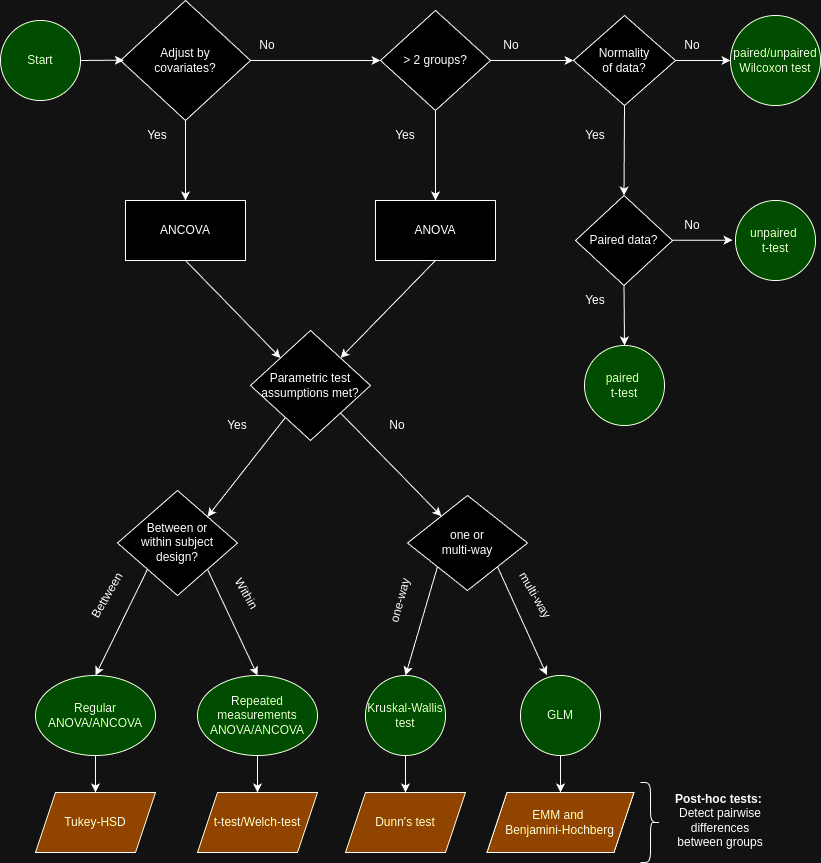

The diagram above was exported from draw.io. Its source (the exported page's mxGraphModel, read from the mxfile embedded in the PNG):
<mxGraphModel dx="1969" dy="849" grid="1" gridSize="10" guides="1" tooltips="1" connect="1" arrows="1" fold="1" page="1" pageScale="1" pageWidth="826" pageHeight="1169" background="none" math="0" shadow="0">
  <root>
    <mxCell id="0" />
    <mxCell id="1" parent="0" />
    <mxCell id="pDvfURxIHPEW4N_R9_yO-96" value="&amp;gt; 2 groups?" style="rhombus;whiteSpace=wrap;html=1;" parent="1" vertex="1">
      <mxGeometry x="380" y="10" width="110" height="100" as="geometry" />
    </mxCell>
    <mxCell id="pDvfURxIHPEW4N_R9_yO-104" value="No" style="text;html=1;align=center;verticalAlign=middle;whiteSpace=wrap;rounded=0;" parent="1" vertex="1">
      <mxGeometry x="481" y="30" width="60" height="30" as="geometry" />
    </mxCell>
    <mxCell id="pDvfURxIHPEW4N_R9_yO-109" value="Adjust by&lt;br&gt;covariates?" style="rhombus;whiteSpace=wrap;html=1;" parent="1" vertex="1">
      <mxGeometry x="120" width="130" height="120" as="geometry" />
    </mxCell>
    <mxCell id="pDvfURxIHPEW4N_R9_yO-111" value="" style="endArrow=classic;html=1;rounded=0;exitX=0.5;exitY=1;exitDx=0;exitDy=0;" parent="1" source="pDvfURxIHPEW4N_R9_yO-109" target="_0NguprH9AUocCp055Ro-12" edge="1">
      <mxGeometry width="50" height="50" relative="1" as="geometry">
        <mxPoint x="137" y="200" as="sourcePoint" />
        <mxPoint x="185" y="195" as="targetPoint" />
      </mxGeometry>
    </mxCell>
    <mxCell id="pDvfURxIHPEW4N_R9_yO-115" value="Yes" style="text;html=1;align=center;verticalAlign=middle;whiteSpace=wrap;rounded=0;" parent="1" vertex="1">
      <mxGeometry x="127" y="120" width="60" height="30" as="geometry" />
    </mxCell>
    <mxCell id="pDvfURxIHPEW4N_R9_yO-116" value="" style="endArrow=classic;html=1;rounded=0;exitX=1;exitY=0.5;exitDx=0;exitDy=0;entryX=0;entryY=0.5;entryDx=0;entryDy=0;" parent="1" source="pDvfURxIHPEW4N_R9_yO-109" target="pDvfURxIHPEW4N_R9_yO-96" edge="1">
      <mxGeometry width="50" height="50" relative="1" as="geometry">
        <mxPoint x="181.5" y="370" as="sourcePoint" />
        <mxPoint x="181.5" y="500" as="targetPoint" />
      </mxGeometry>
    </mxCell>
    <mxCell id="pDvfURxIHPEW4N_R9_yO-118" value="" style="endArrow=classic;html=1;rounded=0;exitX=1;exitY=0.5;exitDx=0;exitDy=0;entryX=0;entryY=0.5;entryDx=0;entryDy=0;" parent="1" source="pDvfURxIHPEW4N_R9_yO-96" target="pDvfURxIHPEW4N_R9_yO-157" edge="1">
      <mxGeometry width="50" height="50" relative="1" as="geometry">
        <mxPoint x="270" y="310" as="sourcePoint" />
        <mxPoint x="555" y="60" as="targetPoint" />
      </mxGeometry>
    </mxCell>
    <mxCell id="pDvfURxIHPEW4N_R9_yO-120" value="No" style="text;html=1;align=center;verticalAlign=middle;whiteSpace=wrap;rounded=0;" parent="1" vertex="1">
      <mxGeometry x="237" y="30" width="60" height="30" as="geometry" />
    </mxCell>
    <mxCell id="pDvfURxIHPEW4N_R9_yO-121" value="Between or&lt;div&gt;within subject&lt;/div&gt;&lt;div&gt;design?&lt;/div&gt;" style="rhombus;whiteSpace=wrap;html=1;" parent="1" vertex="1">
      <mxGeometry x="117" y="490" width="120" height="105" as="geometry" />
    </mxCell>
    <mxCell id="pDvfURxIHPEW4N_R9_yO-123" value="Yes" style="text;html=1;align=center;verticalAlign=middle;whiteSpace=wrap;rounded=0;" parent="1" vertex="1">
      <mxGeometry x="375" y="120" width="60" height="30" as="geometry" />
    </mxCell>
    <mxCell id="pDvfURxIHPEW4N_R9_yO-124" value="" style="endArrow=classic;html=1;rounded=0;exitX=0.5;exitY=1;exitDx=0;exitDy=0;entryX=0.5;entryY=0;entryDx=0;entryDy=0;" parent="1" source="pDvfURxIHPEW4N_R9_yO-96" target="_0NguprH9AUocCp055Ro-13" edge="1">
      <mxGeometry width="50" height="50" relative="1" as="geometry">
        <mxPoint x="192" y="130" as="sourcePoint" />
        <mxPoint x="435" y="195" as="targetPoint" />
      </mxGeometry>
    </mxCell>
    <mxCell id="pDvfURxIHPEW4N_R9_yO-132" value="" style="endArrow=classic;html=1;rounded=0;entryX=0.5;entryY=0;entryDx=0;entryDy=0;exitX=1;exitY=1;exitDx=0;exitDy=0;" parent="1" source="pDvfURxIHPEW4N_R9_yO-121" target="pDvfURxIHPEW4N_R9_yO-149" edge="1">
      <mxGeometry width="50" height="50" relative="1" as="geometry">
        <mxPoint x="205" y="600" as="sourcePoint" />
        <mxPoint x="295" y="675" as="targetPoint" />
      </mxGeometry>
    </mxCell>
    <mxCell id="pDvfURxIHPEW4N_R9_yO-133" value="" style="endArrow=classic;html=1;rounded=0;exitX=0;exitY=1;exitDx=0;exitDy=0;entryX=0.5;entryY=0;entryDx=0;entryDy=0;" parent="1" source="pDvfURxIHPEW4N_R9_yO-121" target="pDvfURxIHPEW4N_R9_yO-144" edge="1">
      <mxGeometry width="50" height="50" relative="1" as="geometry">
        <mxPoint x="395" y="730" as="sourcePoint" />
        <mxPoint x="115" y="670" as="targetPoint" />
      </mxGeometry>
    </mxCell>
    <mxCell id="pDvfURxIHPEW4N_R9_yO-134" value="Bettween" style="text;html=1;align=center;verticalAlign=middle;whiteSpace=wrap;rounded=0;rotation=-60;" parent="1" vertex="1">
      <mxGeometry x="77" y="580" width="60" height="30" as="geometry" />
    </mxCell>
    <mxCell id="pDvfURxIHPEW4N_R9_yO-135" value="Within&amp;nbsp;" style="text;html=1;align=center;verticalAlign=middle;whiteSpace=wrap;rounded=0;rotation=60;" parent="1" vertex="1">
      <mxGeometry x="217" y="580" width="60" height="30" as="geometry" />
    </mxCell>
    <mxCell id="pDvfURxIHPEW4N_R9_yO-144" value="Regular&lt;br&gt;ANOVA/ANCOVA" style="ellipse;whiteSpace=wrap;html=1;fillColor=#88FF4D;" parent="1" vertex="1">
      <mxGeometry x="35" y="675" width="120" height="80" as="geometry" />
    </mxCell>
    <mxCell id="pDvfURxIHPEW4N_R9_yO-149" value="Repeated measurements&lt;br&gt;ANOVA/ANCOVA" style="ellipse;whiteSpace=wrap;html=1;fillColor=#88FF4D;" parent="1" vertex="1">
      <mxGeometry x="197" y="675" width="120" height="80" as="geometry" />
    </mxCell>
    <mxCell id="pDvfURxIHPEW4N_R9_yO-151" value="Parametric test&lt;div&gt;assumptions met?&lt;/div&gt;" style="rhombus;whiteSpace=wrap;html=1;" parent="1" vertex="1">
      <mxGeometry x="250" y="330" width="120" height="110" as="geometry" />
    </mxCell>
    <mxCell id="pDvfURxIHPEW4N_R9_yO-154" value="" style="endArrow=classic;html=1;rounded=0;entryX=1;entryY=0;entryDx=0;entryDy=0;" parent="1" source="pDvfURxIHPEW4N_R9_yO-151" target="pDvfURxIHPEW4N_R9_yO-121" edge="1">
      <mxGeometry width="50" height="50" relative="1" as="geometry">
        <mxPoint x="157" y="260" as="sourcePoint" />
        <mxPoint x="207" y="210" as="targetPoint" />
      </mxGeometry>
    </mxCell>
    <mxCell id="pDvfURxIHPEW4N_R9_yO-155" value="" style="endArrow=classic;html=1;rounded=0;exitX=1;exitY=1;exitDx=0;exitDy=0;" parent="1" source="pDvfURxIHPEW4N_R9_yO-151" target="pDvfURxIHPEW4N_R9_yO-172" edge="1">
      <mxGeometry width="50" height="50" relative="1" as="geometry">
        <mxPoint x="431" y="470" as="sourcePoint" />
        <mxPoint x="425" y="550" as="targetPoint" />
      </mxGeometry>
    </mxCell>
    <mxCell id="pDvfURxIHPEW4N_R9_yO-156" value="Kruskal-Wallis&lt;div&gt;test&lt;/div&gt;" style="ellipse;whiteSpace=wrap;html=1;aspect=fixed;fillColor=#88FF4D;" parent="1" vertex="1">
      <mxGeometry x="365" y="675" width="80" height="80" as="geometry" />
    </mxCell>
    <mxCell id="pDvfURxIHPEW4N_R9_yO-157" value="Normality &lt;br&gt;of data?" style="rhombus;whiteSpace=wrap;html=1;" parent="1" vertex="1">
      <mxGeometry x="573" y="15" width="102" height="90" as="geometry" />
    </mxCell>
    <mxCell id="pDvfURxIHPEW4N_R9_yO-159" value="" style="endArrow=classic;html=1;rounded=0;exitX=0.5;exitY=1;exitDx=0;exitDy=0;entryX=0.5;entryY=0;entryDx=0;entryDy=0;" parent="1" edge="1" target="pDvfURxIHPEW4N_R9_yO-162" source="pDvfURxIHPEW4N_R9_yO-157">
      <mxGeometry width="50" height="50" relative="1" as="geometry">
        <mxPoint x="623.41" y="110" as="sourcePoint" />
        <mxPoint x="623.41" y="210" as="targetPoint" />
      </mxGeometry>
    </mxCell>
    <mxCell id="pDvfURxIHPEW4N_R9_yO-160" value="Yes" style="text;html=1;align=center;verticalAlign=middle;whiteSpace=wrap;rounded=0;" parent="1" vertex="1">
      <mxGeometry x="565" y="120" width="60" height="30" as="geometry" />
    </mxCell>
    <mxCell id="pDvfURxIHPEW4N_R9_yO-162" value="Paired data?" style="rhombus;whiteSpace=wrap;html=1;" parent="1" vertex="1">
      <mxGeometry x="575" y="195" width="97" height="90" as="geometry" />
    </mxCell>
    <mxCell id="pDvfURxIHPEW4N_R9_yO-164" value="paired&amp;nbsp;&lt;br&gt;t-test" style="ellipse;whiteSpace=wrap;html=1;aspect=fixed;fillColor=#88FF4D;" parent="1" vertex="1">
      <mxGeometry x="584" y="345" width="80" height="80" as="geometry" />
    </mxCell>
    <mxCell id="pDvfURxIHPEW4N_R9_yO-165" value="unpaired&amp;nbsp;&lt;div&gt;t-test&lt;/div&gt;" style="ellipse;whiteSpace=wrap;html=1;aspect=fixed;fillColor=#88FF4D;" parent="1" vertex="1">
      <mxGeometry x="735" y="200" width="80" height="80" as="geometry" />
    </mxCell>
    <mxCell id="pDvfURxIHPEW4N_R9_yO-166" value="" style="endArrow=classic;html=1;rounded=0;exitX=0.5;exitY=1;exitDx=0;exitDy=0;entryX=0.5;entryY=0;entryDx=0;entryDy=0;" parent="1" source="pDvfURxIHPEW4N_R9_yO-162" target="pDvfURxIHPEW4N_R9_yO-164" edge="1">
      <mxGeometry width="50" height="50" relative="1" as="geometry">
        <mxPoint x="633.41" y="120" as="sourcePoint" />
        <mxPoint x="633.41" y="220" as="targetPoint" />
      </mxGeometry>
    </mxCell>
    <mxCell id="pDvfURxIHPEW4N_R9_yO-167" value="Yes" style="text;html=1;align=center;verticalAlign=middle;whiteSpace=wrap;rounded=0;" parent="1" vertex="1">
      <mxGeometry x="565" y="285" width="60" height="30" as="geometry" />
    </mxCell>
    <mxCell id="pDvfURxIHPEW4N_R9_yO-168" value="" style="endArrow=classic;html=1;rounded=0;exitX=1;exitY=0.5;exitDx=0;exitDy=0;entryX=0;entryY=0.5;entryDx=0;entryDy=0;" parent="1" source="pDvfURxIHPEW4N_R9_yO-157" target="pDvfURxIHPEW4N_R9_yO-171" edge="1">
      <mxGeometry width="50" height="50" relative="1" as="geometry">
        <mxPoint x="500" y="70" as="sourcePoint" />
        <mxPoint x="715" y="65" as="targetPoint" />
      </mxGeometry>
    </mxCell>
    <mxCell id="pDvfURxIHPEW4N_R9_yO-170" value="No" style="text;html=1;align=center;verticalAlign=middle;whiteSpace=wrap;rounded=0;" parent="1" vertex="1">
      <mxGeometry x="662" y="30" width="60" height="30" as="geometry" />
    </mxCell>
    <mxCell id="pDvfURxIHPEW4N_R9_yO-171" value="paired/unpaired&lt;br&gt;Wilcoxon test" style="ellipse;whiteSpace=wrap;html=1;aspect=fixed;fillColor=#88FF4D;" parent="1" vertex="1">
      <mxGeometry x="730" y="15" width="90" height="90" as="geometry" />
    </mxCell>
    <mxCell id="pDvfURxIHPEW4N_R9_yO-172" value="one or &lt;br&gt;multi-way" style="rhombus;whiteSpace=wrap;html=1;" parent="1" vertex="1">
      <mxGeometry x="407" y="495" width="120" height="95" as="geometry" />
    </mxCell>
    <mxCell id="pDvfURxIHPEW4N_R9_yO-173" value="" style="endArrow=classic;html=1;rounded=0;entryX=0.329;entryY=-0.005;entryDx=0;entryDy=0;exitX=1;exitY=1;exitDx=0;exitDy=0;entryPerimeter=0;" parent="1" source="pDvfURxIHPEW4N_R9_yO-172" target="pDvfURxIHPEW4N_R9_yO-177" edge="1">
      <mxGeometry width="50" height="50" relative="1" as="geometry">
        <mxPoint x="505" y="610" as="sourcePoint" />
        <mxPoint x="595" y="690" as="targetPoint" />
      </mxGeometry>
    </mxCell>
    <mxCell id="pDvfURxIHPEW4N_R9_yO-174" value="" style="endArrow=classic;html=1;rounded=0;entryX=0.5;entryY=0;entryDx=0;entryDy=0;exitX=0;exitY=1;exitDx=0;exitDy=0;" parent="1" source="pDvfURxIHPEW4N_R9_yO-172" target="pDvfURxIHPEW4N_R9_yO-156" edge="1">
      <mxGeometry width="50" height="50" relative="1" as="geometry">
        <mxPoint x="505" y="610" as="sourcePoint" />
        <mxPoint x="415" y="690" as="targetPoint" />
      </mxGeometry>
    </mxCell>
    <mxCell id="pDvfURxIHPEW4N_R9_yO-175" value="one-way" style="text;html=1;align=center;verticalAlign=middle;whiteSpace=wrap;rounded=0;rotation=-75;" parent="1" vertex="1">
      <mxGeometry x="370" y="585" width="60" height="30" as="geometry" />
    </mxCell>
    <mxCell id="pDvfURxIHPEW4N_R9_yO-176" value="multi-way" style="text;html=1;align=center;verticalAlign=middle;whiteSpace=wrap;rounded=0;rotation=60;" parent="1" vertex="1">
      <mxGeometry x="505" y="580" width="60" height="30" as="geometry" />
    </mxCell>
    <mxCell id="pDvfURxIHPEW4N_R9_yO-177" value="GLM" style="ellipse;whiteSpace=wrap;html=1;aspect=fixed;fillColor=#88FF4D;" parent="1" vertex="1">
      <mxGeometry x="520" y="675" width="80" height="80" as="geometry" />
    </mxCell>
    <mxCell id="pDvfURxIHPEW4N_R9_yO-183" value="" style="endArrow=classic;html=1;rounded=0;exitX=1;exitY=0.5;exitDx=0;exitDy=0;" parent="1" edge="1">
      <mxGeometry width="50" height="50" relative="1" as="geometry">
        <mxPoint x="672" y="239.71" as="sourcePoint" />
        <mxPoint x="732" y="239.71" as="targetPoint" />
      </mxGeometry>
    </mxCell>
    <mxCell id="pDvfURxIHPEW4N_R9_yO-184" value="No" style="text;html=1;align=center;verticalAlign=middle;whiteSpace=wrap;rounded=0;" parent="1" vertex="1">
      <mxGeometry x="654" y="210" width="76" height="30" as="geometry" />
    </mxCell>
    <mxCell id="pDvfURxIHPEW4N_R9_yO-200" value="" style="shape=curlyBracket;whiteSpace=wrap;html=1;rounded=1;flipH=1;labelPosition=right;verticalLabelPosition=middle;align=left;verticalAlign=middle;size=0.5;" parent="1" vertex="1">
      <mxGeometry x="640" y="782" width="20" height="80" as="geometry" />
    </mxCell>
    <mxCell id="pDvfURxIHPEW4N_R9_yO-205" value="&lt;b&gt;Post-hoc tests:&lt;/b&gt;&amp;nbsp; Detect pairwise differences &lt;br&gt;between groups" style="text;html=1;align=center;verticalAlign=middle;whiteSpace=wrap;rounded=0;" parent="1" vertex="1">
      <mxGeometry x="664" y="805" width="112" height="30" as="geometry" />
    </mxCell>
    <mxCell id="pDvfURxIHPEW4N_R9_yO-209" value="Yes" style="text;html=1;align=center;verticalAlign=middle;whiteSpace=wrap;rounded=0;" parent="1" vertex="1">
      <mxGeometry x="207" y="410" width="60" height="30" as="geometry" />
    </mxCell>
    <mxCell id="pDvfURxIHPEW4N_R9_yO-210" value="No" style="text;html=1;align=center;verticalAlign=middle;whiteSpace=wrap;rounded=0;" parent="1" vertex="1">
      <mxGeometry x="367" y="410" width="60" height="30" as="geometry" />
    </mxCell>
    <mxCell id="_0NguprH9AUocCp055Ro-5" value="Start" style="ellipse;whiteSpace=wrap;html=1;aspect=fixed;fillColor=#88FF4D;" vertex="1" parent="1">
      <mxGeometry y="20" width="80" height="80" as="geometry" />
    </mxCell>
    <mxCell id="_0NguprH9AUocCp055Ro-6" value="" style="endArrow=classic;html=1;rounded=0;exitX=1;exitY=0.5;exitDx=0;exitDy=0;entryX=0.026;entryY=0.497;entryDx=0;entryDy=0;entryPerimeter=0;" edge="1" parent="1" source="_0NguprH9AUocCp055Ro-5" target="pDvfURxIHPEW4N_R9_yO-109">
      <mxGeometry width="50" height="50" relative="1" as="geometry">
        <mxPoint x="97.00000000001" y="60" as="sourcePoint" />
        <mxPoint x="117" y="50" as="targetPoint" />
      </mxGeometry>
    </mxCell>
    <mxCell id="_0NguprH9AUocCp055Ro-8" value="Tukey-HSD" style="shape=parallelogram;perimeter=parallelogramPerimeter;whiteSpace=wrap;html=1;fixedSize=1;fillColor=#FFB114;" vertex="1" parent="1">
      <mxGeometry x="35" y="792" width="120" height="60" as="geometry" />
    </mxCell>
    <mxCell id="_0NguprH9AUocCp055Ro-9" value="t-test/Welch-test" style="shape=parallelogram;perimeter=parallelogramPerimeter;whiteSpace=wrap;html=1;fixedSize=1;fillColor=#FFB114;" vertex="1" parent="1">
      <mxGeometry x="197" y="792" width="120" height="60" as="geometry" />
    </mxCell>
    <mxCell id="_0NguprH9AUocCp055Ro-10" value="Dunn's test" style="shape=parallelogram;perimeter=parallelogramPerimeter;whiteSpace=wrap;html=1;fixedSize=1;fillColor=#FFB114;" vertex="1" parent="1">
      <mxGeometry x="345" y="792" width="120" height="60" as="geometry" />
    </mxCell>
    <mxCell id="_0NguprH9AUocCp055Ro-11" value="EMM and&amp;nbsp;&lt;div&gt;Benjamini-Hochberg&lt;/div&gt;" style="shape=parallelogram;perimeter=parallelogramPerimeter;whiteSpace=wrap;html=1;fixedSize=1;fillColor=#FFB114;" vertex="1" parent="1">
      <mxGeometry x="486.5" y="792" width="147" height="60" as="geometry" />
    </mxCell>
    <mxCell id="_0NguprH9AUocCp055Ro-12" value="ANCOVA" style="rounded=0;whiteSpace=wrap;html=1;" vertex="1" parent="1">
      <mxGeometry x="125" y="200" width="120" height="60" as="geometry" />
    </mxCell>
    <mxCell id="_0NguprH9AUocCp055Ro-13" value="ANOVA" style="rounded=0;whiteSpace=wrap;html=1;" vertex="1" parent="1">
      <mxGeometry x="375" y="200" width="120" height="60" as="geometry" />
    </mxCell>
    <mxCell id="_0NguprH9AUocCp055Ro-16" value="" style="endArrow=classic;html=1;rounded=0;entryX=0;entryY=0;entryDx=0;entryDy=0;exitX=0.5;exitY=1;exitDx=0;exitDy=0;" edge="1" parent="1" source="_0NguprH9AUocCp055Ro-12" target="pDvfURxIHPEW4N_R9_yO-151">
      <mxGeometry width="50" height="50" relative="1" as="geometry">
        <mxPoint x="17" y="390" as="sourcePoint" />
        <mxPoint x="67" y="340" as="targetPoint" />
      </mxGeometry>
    </mxCell>
    <mxCell id="_0NguprH9AUocCp055Ro-17" value="" style="endArrow=classic;html=1;rounded=0;entryX=1;entryY=0;entryDx=0;entryDy=0;exitX=0.5;exitY=1;exitDx=0;exitDy=0;" edge="1" parent="1" source="_0NguprH9AUocCp055Ro-13" target="pDvfURxIHPEW4N_R9_yO-151">
      <mxGeometry width="50" height="50" relative="1" as="geometry">
        <mxPoint x="17" y="390" as="sourcePoint" />
        <mxPoint x="67" y="340" as="targetPoint" />
      </mxGeometry>
    </mxCell>
    <mxCell id="_0NguprH9AUocCp055Ro-18" value="" style="endArrow=classic;html=1;rounded=0;entryX=0.5;entryY=0;entryDx=0;entryDy=0;exitX=0.5;exitY=1;exitDx=0;exitDy=0;" edge="1" parent="1" source="pDvfURxIHPEW4N_R9_yO-144" target="_0NguprH9AUocCp055Ro-8">
      <mxGeometry width="50" height="50" relative="1" as="geometry">
        <mxPoint x="17" y="750" as="sourcePoint" />
        <mxPoint x="67" y="700" as="targetPoint" />
      </mxGeometry>
    </mxCell>
    <mxCell id="_0NguprH9AUocCp055Ro-19" value="" style="endArrow=classic;html=1;rounded=0;entryX=0.5;entryY=0;entryDx=0;entryDy=0;exitX=0.5;exitY=1;exitDx=0;exitDy=0;" edge="1" parent="1" source="pDvfURxIHPEW4N_R9_yO-149" target="_0NguprH9AUocCp055Ro-9">
      <mxGeometry width="50" height="50" relative="1" as="geometry">
        <mxPoint x="105" y="765" as="sourcePoint" />
        <mxPoint x="105" y="802" as="targetPoint" />
      </mxGeometry>
    </mxCell>
    <mxCell id="_0NguprH9AUocCp055Ro-20" value="" style="endArrow=classic;html=1;rounded=0;exitX=0.5;exitY=1;exitDx=0;exitDy=0;" edge="1" parent="1" source="pDvfURxIHPEW4N_R9_yO-156" target="_0NguprH9AUocCp055Ro-10">
      <mxGeometry width="50" height="50" relative="1" as="geometry">
        <mxPoint x="115" y="775" as="sourcePoint" />
        <mxPoint x="115" y="812" as="targetPoint" />
      </mxGeometry>
    </mxCell>
    <mxCell id="_0NguprH9AUocCp055Ro-21" value="" style="endArrow=classic;html=1;rounded=0;exitX=0.5;exitY=1;exitDx=0;exitDy=0;" edge="1" parent="1" source="pDvfURxIHPEW4N_R9_yO-177" target="_0NguprH9AUocCp055Ro-11">
      <mxGeometry width="50" height="50" relative="1" as="geometry">
        <mxPoint x="567" y="760" as="sourcePoint" />
        <mxPoint x="125" y="822" as="targetPoint" />
      </mxGeometry>
    </mxCell>
  </root>
</mxGraphModel>